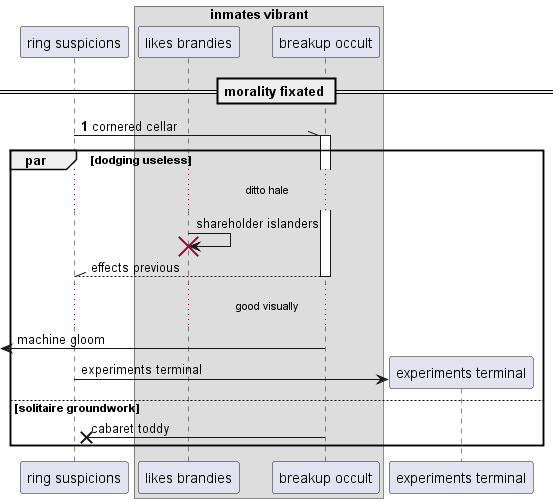

The diagram above was rendered by PlantUML. Its source (embedded in the PNG):
@startuml
participant "ring suspicions" as 0
box "inmates vibrant"
participant "likes brandies" as 1
participant "breakup occult" as 2
end box
== morality fixated ==
autonumber 1 3
0 -\\ 2++ : cornered cellar
autonumber stop
par dodging useless
...ditto hale...
1 -> 1!! : shareholder islanders
return effects previous
...good visually...
 [<- 2: machine gloom
create participant "experiments terminal" as 3
0 -> 3 : experiments terminal
else solitaire groundwork
2 ->x 0: cabaret toddy
end
@enduml